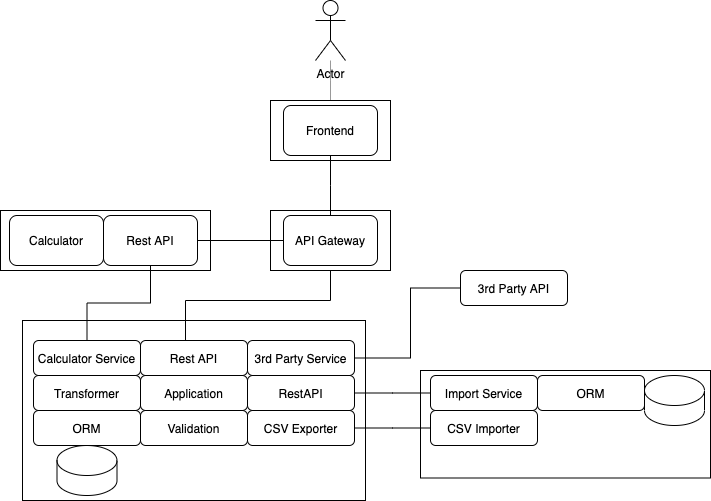

The diagram above was exported from draw.io. Its source (the exported page's mxGraphModel, read from the mxfile embedded in the PNG):
<mxGraphModel dx="1426" dy="794" grid="1" gridSize="10" guides="1" tooltips="1" connect="1" arrows="1" fold="1" page="1" pageScale="1" pageWidth="827" pageHeight="1169" math="0" shadow="0">
  <root>
    <mxCell id="0" />
    <mxCell id="1" parent="0" />
    <mxCell id="-zgxbztw6Kt0W_d6xRQI-1" value="Actor" style="shape=umlActor;verticalLabelPosition=bottom;verticalAlign=top;html=1;outlineConnect=0;" parent="1" vertex="1">
      <mxGeometry x="425" y="30" width="30" height="60" as="geometry" />
    </mxCell>
    <mxCell id="-zgxbztw6Kt0W_d6xRQI-31" value="" style="edgeStyle=elbowEdgeStyle;rounded=0;orthogonalLoop=1;jettySize=auto;html=1;endArrow=none;endFill=0;opacity=40;" parent="1" source="-zgxbztw6Kt0W_d6xRQI-2" target="-zgxbztw6Kt0W_d6xRQI-1" edge="1">
      <mxGeometry relative="1" as="geometry" />
    </mxCell>
    <mxCell id="-zgxbztw6Kt0W_d6xRQI-2" value="" style="rounded=0;whiteSpace=wrap;html=1;" parent="1" vertex="1">
      <mxGeometry x="380" y="130" width="120" height="60" as="geometry" />
    </mxCell>
    <mxCell id="-zgxbztw6Kt0W_d6xRQI-3" value="Frontend" style="rounded=1;whiteSpace=wrap;html=1;" parent="1" vertex="1">
      <mxGeometry x="393" y="135" width="94" height="50" as="geometry" />
    </mxCell>
    <mxCell id="-zgxbztw6Kt0W_d6xRQI-5" value="" style="rounded=0;whiteSpace=wrap;html=1;" parent="1" vertex="1">
      <mxGeometry x="380" y="240" width="120" height="60" as="geometry" />
    </mxCell>
    <mxCell id="-zgxbztw6Kt0W_d6xRQI-6" value="API Gateway" style="rounded=1;whiteSpace=wrap;html=1;" parent="1" vertex="1">
      <mxGeometry x="393" y="245" width="94" height="50" as="geometry" />
    </mxCell>
    <mxCell id="-zgxbztw6Kt0W_d6xRQI-7" value="" style="rounded=0;whiteSpace=wrap;html=1;" parent="1" vertex="1">
      <mxGeometry x="110" y="240" width="210" height="60" as="geometry" />
    </mxCell>
    <mxCell id="-zgxbztw6Kt0W_d6xRQI-9" value="Calculator" style="rounded=1;whiteSpace=wrap;html=1;" parent="1" vertex="1">
      <mxGeometry x="119" y="245" width="94" height="50" as="geometry" />
    </mxCell>
    <mxCell id="-zgxbztw6Kt0W_d6xRQI-12" value="" style="rounded=0;whiteSpace=wrap;html=1;" parent="1" vertex="1">
      <mxGeometry x="132" y="350" width="343" height="180" as="geometry" />
    </mxCell>
    <mxCell id="-zgxbztw6Kt0W_d6xRQI-16" value="" style="edgeStyle=orthogonalEdgeStyle;rounded=0;orthogonalLoop=1;jettySize=auto;html=1;endArrow=none;endFill=0;entryX=0.5;entryY=1;entryDx=0;entryDy=0;exitX=0.5;exitY=0;exitDx=0;exitDy=0;" parent="1" source="-zgxbztw6Kt0W_d6xRQI-15" target="-zgxbztw6Kt0W_d6xRQI-17" edge="1">
      <mxGeometry relative="1" as="geometry">
        <mxPoint x="260" y="290" as="targetPoint" />
      </mxGeometry>
    </mxCell>
    <mxCell id="-zgxbztw6Kt0W_d6xRQI-18" value="" style="edgeStyle=orthogonalEdgeStyle;rounded=0;orthogonalLoop=1;jettySize=auto;html=1;endArrow=none;endFill=0;entryX=0.5;entryY=1;entryDx=0;entryDy=0;" parent="1" source="-zgxbztw6Kt0W_d6xRQI-13" target="-zgxbztw6Kt0W_d6xRQI-5" edge="1">
      <mxGeometry relative="1" as="geometry">
        <Array as="points">
          <mxPoint x="295" y="330" />
          <mxPoint x="440" y="330" />
        </Array>
      </mxGeometry>
    </mxCell>
    <mxCell id="-zgxbztw6Kt0W_d6xRQI-13" value="Rest API" style="rounded=1;whiteSpace=wrap;html=1;" parent="1" vertex="1">
      <mxGeometry x="250" y="370" width="107" height="35" as="geometry" />
    </mxCell>
    <mxCell id="-zgxbztw6Kt0W_d6xRQI-14" value="" style="edgeStyle=orthogonalEdgeStyle;rounded=0;orthogonalLoop=1;jettySize=auto;html=1;endArrow=none;endFill=0;entryX=1;entryY=0.5;entryDx=0;entryDy=0;" parent="1" source="-zgxbztw6Kt0W_d6xRQI-6" target="-zgxbztw6Kt0W_d6xRQI-17" edge="1">
      <mxGeometry relative="1" as="geometry">
        <mxPoint x="307" y="267.5" as="targetPoint" />
      </mxGeometry>
    </mxCell>
    <mxCell id="-zgxbztw6Kt0W_d6xRQI-15" value="Calculator Service" style="rounded=1;whiteSpace=wrap;html=1;" parent="1" vertex="1">
      <mxGeometry x="143" y="370" width="107" height="35" as="geometry" />
    </mxCell>
    <mxCell id="-zgxbztw6Kt0W_d6xRQI-17" value="Rest API" style="rounded=1;whiteSpace=wrap;html=1;" parent="1" vertex="1">
      <mxGeometry x="213" y="245" width="94" height="50" as="geometry" />
    </mxCell>
    <mxCell id="-zgxbztw6Kt0W_d6xRQI-19" value="3rd Party Service" style="rounded=1;whiteSpace=wrap;html=1;" parent="1" vertex="1">
      <mxGeometry x="357" y="370" width="107" height="35" as="geometry" />
    </mxCell>
    <mxCell id="-zgxbztw6Kt0W_d6xRQI-22" value="" style="edgeStyle=elbowEdgeStyle;endArrow=none;html=1;rounded=0;endFill=0;exitX=1;exitY=0.5;exitDx=0;exitDy=0;entryX=0;entryY=0.5;entryDx=0;entryDy=0;" parent="1" source="-zgxbztw6Kt0W_d6xRQI-19" target="-zgxbztw6Kt0W_d6xRQI-20" edge="1">
      <mxGeometry width="50" height="50" relative="1" as="geometry">
        <mxPoint x="450" y="390" as="sourcePoint" />
        <mxPoint x="550" y="360" as="targetPoint" />
        <Array as="points">
          <mxPoint x="520" y="350" />
        </Array>
      </mxGeometry>
    </mxCell>
    <mxCell id="-zgxbztw6Kt0W_d6xRQI-20" value="3rd Party API" style="rounded=1;whiteSpace=wrap;html=1;" parent="1" vertex="1">
      <mxGeometry x="570" y="300" width="107" height="35" as="geometry" />
    </mxCell>
    <mxCell id="-zgxbztw6Kt0W_d6xRQI-23" value="CSV Exporter" style="rounded=1;whiteSpace=wrap;html=1;" parent="1" vertex="1">
      <mxGeometry x="357" y="440" width="107" height="35" as="geometry" />
    </mxCell>
    <mxCell id="-zgxbztw6Kt0W_d6xRQI-24" value="" style="shape=cylinder3;whiteSpace=wrap;html=1;boundedLbl=1;backgroundOutline=1;size=15;" parent="1" vertex="1">
      <mxGeometry x="166.5" y="475" width="60" height="50" as="geometry" />
    </mxCell>
    <mxCell id="-zgxbztw6Kt0W_d6xRQI-25" value="Validation" style="rounded=1;whiteSpace=wrap;html=1;" parent="1" vertex="1">
      <mxGeometry x="250" y="440" width="107" height="35" as="geometry" />
    </mxCell>
    <mxCell id="-zgxbztw6Kt0W_d6xRQI-26" value="ORM" style="rounded=1;whiteSpace=wrap;html=1;" parent="1" vertex="1">
      <mxGeometry x="143" y="440" width="107" height="35" as="geometry" />
    </mxCell>
    <mxCell id="-zgxbztw6Kt0W_d6xRQI-27" value="RestAPI" style="rounded=1;whiteSpace=wrap;html=1;" parent="1" vertex="1">
      <mxGeometry x="357" y="405" width="107" height="35" as="geometry" />
    </mxCell>
    <mxCell id="-zgxbztw6Kt0W_d6xRQI-28" value="Application" style="rounded=1;whiteSpace=wrap;html=1;" parent="1" vertex="1">
      <mxGeometry x="250" y="405" width="107" height="35" as="geometry" />
    </mxCell>
    <mxCell id="-zgxbztw6Kt0W_d6xRQI-29" value="Transformer" style="rounded=1;whiteSpace=wrap;html=1;" parent="1" vertex="1">
      <mxGeometry x="143" y="405" width="107" height="35" as="geometry" />
    </mxCell>
    <mxCell id="-zgxbztw6Kt0W_d6xRQI-30" value="" style="edgeStyle=elbowEdgeStyle;rounded=0;orthogonalLoop=1;jettySize=auto;html=1;endArrow=none;endFill=0;" parent="1" source="-zgxbztw6Kt0W_d6xRQI-3" target="-zgxbztw6Kt0W_d6xRQI-6" edge="1">
      <mxGeometry relative="1" as="geometry" />
    </mxCell>
    <mxCell id="-zgxbztw6Kt0W_d6xRQI-33" value="" style="rounded=0;whiteSpace=wrap;html=1;" parent="1" vertex="1">
      <mxGeometry x="530" y="400" width="290" height="107.5" as="geometry" />
    </mxCell>
    <mxCell id="-zgxbztw6Kt0W_d6xRQI-40" value="" style="edgeStyle=elbowEdgeStyle;rounded=0;orthogonalLoop=1;jettySize=auto;html=1;endArrow=none;endFill=0;" parent="1" source="-zgxbztw6Kt0W_d6xRQI-34" target="-zgxbztw6Kt0W_d6xRQI-27" edge="1">
      <mxGeometry relative="1" as="geometry" />
    </mxCell>
    <mxCell id="-zgxbztw6Kt0W_d6xRQI-34" value="Import Service" style="rounded=1;whiteSpace=wrap;html=1;" parent="1" vertex="1">
      <mxGeometry x="540" y="405" width="107" height="35" as="geometry" />
    </mxCell>
    <mxCell id="-zgxbztw6Kt0W_d6xRQI-35" value="ORM" style="rounded=1;whiteSpace=wrap;html=1;" parent="1" vertex="1">
      <mxGeometry x="647" y="405" width="107" height="35" as="geometry" />
    </mxCell>
    <mxCell id="-zgxbztw6Kt0W_d6xRQI-42" value="" style="edgeStyle=elbowEdgeStyle;rounded=0;orthogonalLoop=1;jettySize=auto;html=1;endArrow=none;endFill=0;entryX=1;entryY=0.5;entryDx=0;entryDy=0;" parent="1" source="-zgxbztw6Kt0W_d6xRQI-39" target="-zgxbztw6Kt0W_d6xRQI-23" edge="1">
      <mxGeometry relative="1" as="geometry" />
    </mxCell>
    <mxCell id="-zgxbztw6Kt0W_d6xRQI-39" value="CSV Importer" style="rounded=1;whiteSpace=wrap;html=1;" parent="1" vertex="1">
      <mxGeometry x="540" y="440" width="107" height="35" as="geometry" />
    </mxCell>
    <mxCell id="-zgxbztw6Kt0W_d6xRQI-43" value="" style="shape=cylinder3;whiteSpace=wrap;html=1;boundedLbl=1;backgroundOutline=1;size=15;" parent="1" vertex="1">
      <mxGeometry x="754" y="405" width="60" height="50" as="geometry" />
    </mxCell>
  </root>
</mxGraphModel>